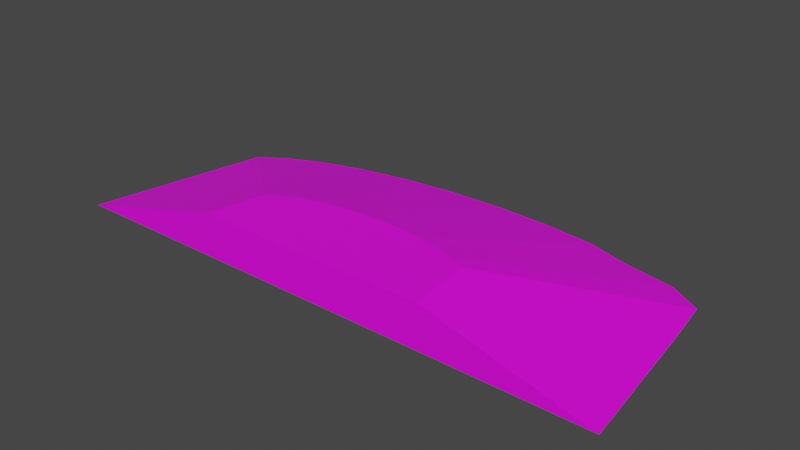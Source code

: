 # Source: terrain_steep_hill_175.blend  (saved by Blender 3.0.42; exported with 4.5.12 LTS)
import bpy
from mathutils import Matrix  # noqa: F401  (used for matrix-valued properties, if any)

bpy.ops.wm.read_factory_settings(use_empty=True)
scene = bpy.context.scene
scene.name = 'Scene'

# ---- collections
col_collection = bpy.data.collections.new('Collection'); scene.collection.children.link(col_collection)

# ---- images (referenced by path relative to the original .blend; pixels are not part of the script)
import os
ASSET_DIR = os.environ.get("B2B_ASSET_DIR", "")  # directory of the original .blend (textures are referenced by path, not embedded)
HERE = os.path.dirname(os.path.abspath(__file__))  # packed textures are extracted next to this script under _unpacked/

def load_image(name, relpath, width, height, colorspace="sRGB"):
    """Load a texture the original file referenced (path relative to the .blend, or extracted next to this script)."""
    p = next((c for c in (os.path.join(HERE, relpath), os.path.join(ASSET_DIR, relpath)) if relpath and os.path.exists(c)), "")
    if p:
        img = bpy.data.images.load(p, check_existing=True)
        img.name = name
    else:  # same state as the original file: an image datablock whose file is absent (Cycles renders it pink)
        img = bpy.data.images.new(name, width, height)
        img.source = "FILE"
        img.filepath = "//" + (relpath or name)
    img.colorspace_settings.name = colorspace
    return img
img_terrain_wooded_hill_125_png = load_image('terrain_Wooded_Hill_125.png', 'terrain_Wooded_Hill_125.png', 1024, 1024, 'sRGB')

# ---- materials (node trees are filled in below, after node groups)
mat_material_001 = bpy.data.materials.new('Material.001')
mat_material_001.use_transparent_shadow = False

# ---- material node trees
mat_material_001.use_nodes = True; mat_material_001.node_tree.nodes.clear()
_N = mat_material_001.node_tree.nodes; _L = mat_material_001.node_tree.links
n0 = _N.new('ShaderNodeBsdfPrincipled'); n0.name = 'Principled BSDF'; n0.location = (10, 300)
n0.distribution = 'GGX'
n0.subsurface_method = 'BURLEY'
n0.inputs[3].default_value = 1.45
n0.inputs[27].default_value = (0.0, 0.0, 0.0, 1.0)
n0.inputs[28].default_value = 1.0
n1 = _N.new('ShaderNodeOutputMaterial'); n1.name = 'Material Output'; n1.location = (300, 300)
n2 = _N.new('ShaderNodeTexImage'); n2.name = 'Image Texture'; n2.location = (-365, 124)
n2.image = img_terrain_wooded_hill_125_png
n2.interpolation = 'Closest'
_L.new(n0.outputs[0], n1.inputs[0])
_L.new(n2.outputs[0], n0.inputs[0])
n1.is_active_output = True

# ---- world
world_world = bpy.data.worlds.new('World'); scene.world = world_world
world_world.use_nodes = True; world_world.node_tree.nodes.clear()
_N = world_world.node_tree.nodes; _L = world_world.node_tree.links
n0 = _N.new('ShaderNodeOutputWorld'); n0.name = 'World Output'; n0.location = (300, 300)
n1 = _N.new('ShaderNodeBackground'); n1.name = 'Background'; n1.location = (10, 300)
n1.inputs[0].default_value = (0.05088, 0.05088, 0.05088, 1.0)
_L.new(n1.outputs[0], n0.inputs[0])
n0.is_active_output = True
world_world.color = (0.05088, 0.05088, 0.05088)
world_world.use_sun_shadow = False
world_world.sun_shadow_jitter_overblur = 0.0

# ---- meshes
me_cube_011 = bpy.data.meshes.new('Cube.011')
me_cube_011.from_pydata([(0.2819, 2.567, -0.2145), (1.307, 2.529, -0.2145), (2.293, 2.418, -0.2145), (3.09, 2.149, -0.1993), (3.998, 1.996, -0.2145), (4.59, 1.611, -0.1993), (4.704, 0.8086, -0.1993), (-4.573, 1.364, -0.2145), (-4.088, 1.701, -0.2145), (-3.434, 1.996, -0.2145), (-2.638, 2.238, -0.2145), (-1.729, 2.418, -0.2145), (-0.7433, 2.529, -0.2145), (5.017, -1.921, -0.2133), (-5.219, -1.921, -0.2145), (-2.027, -0.8602, 0.5729), (-1.818, -0.7155, 0.5729), (-2.235, -1.921, 0.5729), (-0.8055, -0.4072, 0.5729), (-1.196, -0.4846, 0.5729), (-0.3822, -0.3596, 0.5729), (0.05809, -0.3435, 0.5729), (-1.538, -0.5887, 0.5729), (0.9217, -0.4072, 0.5729), (1.93, -0.7342, 0.5729), (1.98, -1.083, 0.5729), (2.06, -1.921, 0.5729), (1.654, -0.5887, 0.5729), (1.279, -0.5007, 0.5729), (0.4983, -0.3596, 0.5729)], [], [(15, 17, 26, 25, 24, 27, 28, 23, 29, 21, 20, 18, 19, 22, 16), (29, 1, 0, 21), (23, 2, 1, 29), (28, 3, 2, 23), (27, 4, 3, 28), (24, 5, 4, 27), (25, 6, 5, 24), (26, 13, 6, 25), (7, 14, 17, 15), (8, 7, 15, 16), (22, 9, 8, 16), (19, 10, 9, 22), (18, 11, 10, 19), (7, 8, 9, 10, 11, 12, 0, 1, 2, 3, 4, 5, 6, 13, 14), (20, 12, 11, 18), (0, 12, 20, 21), (17, 14, 13, 26)])
_uv = me_cube_011.uv_layers.new(name='UVMap')
_uv.uv.foreach_set('vector', [0.5271, 0.205, 0.5027, 0.05785, 0.9457, 0.04927, 0.9397, 0.1661, 0.9356, 0.2146, 0.9074, 0.2354, 0.869, 0.2484, 0.8324, 0.2621, 0.7889, 0.2696, 0.7435, 0.2727, 0.698, 0.2713, 0.6542, 0.2656, 0.6138, 0.2556, 0.5782, 0.2418, 0.549, 0.2247, 0.557, 0.6771, 0.6101, 0.9442, 0.517, 0.9534, 0.517, 0.6811, 0.5954, 0.6655, 0.6996, 0.917, 0.6101, 0.9442, 0.557, 0.6771, 0.6321, 0.6484, 0.7822, 0.8729, 0.6996, 0.917, 0.5954, 0.6655, 0.6619, 0.621, 0.8545, 0.8136, 0.7822, 0.8729, 0.6321, 0.6484, 0.6893, 0.5913, 0.9138, 0.7413, 0.8545, 0.8136, 0.6619, 0.621, 0.7085, 0.5554, 0.9579, 0.6588, 0.9138, 0.7413, 0.6893, 0.5913, 0.7147, 0.5298, 0.983, 0.5763, 0.9579, 0.6588, 0.7085, 0.5554, 0.07611, 0.6588, 0.05075, 0.5752, 0.3195, 0.5276, 0.3277, 0.5546, 0.1202, 0.7413, 0.07611, 0.6588, 0.3277, 0.5546, 0.3466, 0.59, 0.3721, 0.621, 0.1796, 0.8136, 0.1202, 0.7413, 0.3466, 0.59, 0.4032, 0.6465, 0.2519, 0.8729, 0.1796, 0.8136, 0.3721, 0.621, 0.4386, 0.6655, 0.3344, 0.917, 0.2519, 0.8729, 0.4032, 0.6465, 0.5283, 0.3418, 0.5504, 0.3833, 0.5803, 0.4197, 0.6167, 0.4496, 0.6582, 0.4717, 0.7032, 0.4854, 0.75, 0.49, 0.7968, 0.4854, 0.8418, 0.4717, 0.8833, 0.4496, 0.9197, 0.4197, 0.9496, 0.3833, 0.9717, 0.3418, 0.9843, 0.3004, 0.5155, 0.2998, 0.477, 0.6771, 0.4239, 0.9442, 0.3344, 0.917, 0.4386, 0.6655, 0.517, 0.9534, 0.4239, 0.9442, 0.477, 0.6771, 0.517, 0.6811, 0.3088, 0.04771, 0.4189, 0.2227, 0.0597, 0.2333, 0.1581, 0.05226])
me_cube_011.materials.append(mat_material_001)
me_cube_011.use_remesh_fix_poles = True
me_cube_011.use_remesh_preserve_attributes = False
me_cube_011.update()

# ---- objects
ob_terrain_steep_hill__175 = bpy.data.objects.new('terrain Steep Hill #175', me_cube_011)

# ---- transforms, parenting, visibility, modifiers, constraints
ob_terrain_steep_hill__175.location = (0.0, 0.0, 0.0)

# ---- collection membership
col_collection.objects.link(ob_terrain_steep_hill__175)

# ---- scene / render settings (as saved in the file)
scene.frame_start = 1; scene.frame_end = 250; scene.frame_set(0)
scene.render.engine = 'BLENDER_EEVEE_NEXT'
scene.cycles.use_denoising = False
scene.cycles.samples = 128
scene.cycles.sampling_pattern = 'TABULATED_SOBOL'
scene.cycles.use_adaptive_sampling = False
scene.cycles.use_light_tree = False
scene.view_settings.view_transform = 'Filmic'
bpy.context.view_layer.update()

# ---- added for rendering (the .blend has no active camera and no usable light): camera, sun
cam_auto = bpy.data.cameras.new('AutoCamera')
cam_auto.lens = 50.0
cam_auto.sensor_width = 36.0
cam_auto.clip_end = 1000.0
ob_auto_camera = bpy.data.objects.new('AutoCamera', cam_auto)
scene.collection.objects.link(ob_auto_camera)
ob_auto_camera.location = (10.2659, -12.1174, 8.4727)
ob_auto_camera.rotation_euler = (1.09748, -7.21219e-08, 0.694738)
scene.camera = ob_auto_camera
light_auto_sun = bpy.data.lights.new('AutoSun', 'SUN')
light_auto_sun.energy = 3.0
light_auto_sun.angle = 0.0523599
ob_auto_sun = bpy.data.objects.new('AutoSun', light_auto_sun)
scene.collection.objects.link(ob_auto_sun)
ob_auto_sun.rotation_euler = (0.872665, 0.174533, 0.523599)
bpy.context.view_layer.update()
